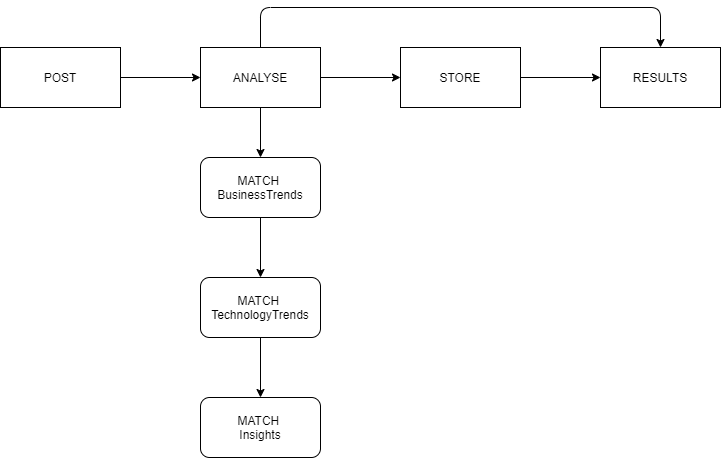

The diagram above was exported from draw.io. Its source (the exported page's mxGraphModel, read from the mxfile embedded in the PNG):
<mxGraphModel dx="2031" dy="1346" grid="1" gridSize="10" guides="1" tooltips="1" connect="1" arrows="1" fold="1" page="1" pageScale="1" pageWidth="827" pageHeight="1169" math="0" shadow="0">
  <root>
    <mxCell id="0" />
    <mxCell id="1" parent="0" />
    <mxCell id="tDvWEGV-mEw0DrnMkTRb-1" value="POST" style="rounded=0;whiteSpace=wrap;html=1;" vertex="1" parent="1">
      <mxGeometry x="30" y="100" width="120" height="60" as="geometry" />
    </mxCell>
    <mxCell id="tDvWEGV-mEw0DrnMkTRb-2" value="ANALYSE" style="rounded=0;whiteSpace=wrap;html=1;" vertex="1" parent="1">
      <mxGeometry x="230" y="100" width="120" height="60" as="geometry" />
    </mxCell>
    <mxCell id="tDvWEGV-mEw0DrnMkTRb-3" value="STORE" style="rounded=0;whiteSpace=wrap;html=1;" vertex="1" parent="1">
      <mxGeometry x="430" y="100" width="120" height="60" as="geometry" />
    </mxCell>
    <mxCell id="tDvWEGV-mEw0DrnMkTRb-4" value="RESULTS" style="rounded=0;whiteSpace=wrap;html=1;" vertex="1" parent="1">
      <mxGeometry x="630" y="100" width="120" height="60" as="geometry" />
    </mxCell>
    <mxCell id="tDvWEGV-mEw0DrnMkTRb-5" value="" style="endArrow=classic;html=1;" edge="1" parent="1" source="tDvWEGV-mEw0DrnMkTRb-1" target="tDvWEGV-mEw0DrnMkTRb-2">
      <mxGeometry width="50" height="50" relative="1" as="geometry">
        <mxPoint x="240" y="330" as="sourcePoint" />
        <mxPoint x="290" y="280" as="targetPoint" />
      </mxGeometry>
    </mxCell>
    <mxCell id="tDvWEGV-mEw0DrnMkTRb-6" value="" style="endArrow=classic;html=1;" edge="1" parent="1" source="tDvWEGV-mEw0DrnMkTRb-2" target="tDvWEGV-mEw0DrnMkTRb-3">
      <mxGeometry width="50" height="50" relative="1" as="geometry">
        <mxPoint x="160" y="140" as="sourcePoint" />
        <mxPoint x="240" y="140" as="targetPoint" />
      </mxGeometry>
    </mxCell>
    <mxCell id="tDvWEGV-mEw0DrnMkTRb-7" value="" style="endArrow=classic;html=1;" edge="1" parent="1" source="tDvWEGV-mEw0DrnMkTRb-3" target="tDvWEGV-mEw0DrnMkTRb-4">
      <mxGeometry width="50" height="50" relative="1" as="geometry">
        <mxPoint x="360" y="140" as="sourcePoint" />
        <mxPoint x="440" y="140" as="targetPoint" />
      </mxGeometry>
    </mxCell>
    <mxCell id="tDvWEGV-mEw0DrnMkTRb-8" value="MATCH&amp;nbsp;&lt;br&gt;BusinessTrends" style="rounded=1;whiteSpace=wrap;html=1;" vertex="1" parent="1">
      <mxGeometry x="230" y="210" width="120" height="60" as="geometry" />
    </mxCell>
    <mxCell id="tDvWEGV-mEw0DrnMkTRb-9" value="MATCH&amp;nbsp;&lt;br&gt;TechnologyTrends" style="rounded=1;whiteSpace=wrap;html=1;" vertex="1" parent="1">
      <mxGeometry x="230" y="330" width="120" height="60" as="geometry" />
    </mxCell>
    <mxCell id="tDvWEGV-mEw0DrnMkTRb-10" value="MATCH&amp;nbsp;&lt;br&gt;Insights" style="rounded=1;whiteSpace=wrap;html=1;" vertex="1" parent="1">
      <mxGeometry x="230" y="450" width="120" height="60" as="geometry" />
    </mxCell>
    <mxCell id="tDvWEGV-mEw0DrnMkTRb-11" value="" style="endArrow=classic;html=1;" edge="1" parent="1" source="tDvWEGV-mEw0DrnMkTRb-2" target="tDvWEGV-mEw0DrnMkTRb-8">
      <mxGeometry width="50" height="50" relative="1" as="geometry">
        <mxPoint x="10" y="320" as="sourcePoint" />
        <mxPoint x="60" y="270" as="targetPoint" />
      </mxGeometry>
    </mxCell>
    <mxCell id="tDvWEGV-mEw0DrnMkTRb-12" value="" style="endArrow=classic;html=1;" edge="1" parent="1" source="tDvWEGV-mEw0DrnMkTRb-8" target="tDvWEGV-mEw0DrnMkTRb-9">
      <mxGeometry width="50" height="50" relative="1" as="geometry">
        <mxPoint x="300" y="170" as="sourcePoint" />
        <mxPoint x="300" y="220" as="targetPoint" />
      </mxGeometry>
    </mxCell>
    <mxCell id="tDvWEGV-mEw0DrnMkTRb-13" value="" style="endArrow=classic;html=1;" edge="1" parent="1" source="tDvWEGV-mEw0DrnMkTRb-9" target="tDvWEGV-mEw0DrnMkTRb-10">
      <mxGeometry width="50" height="50" relative="1" as="geometry">
        <mxPoint x="300" y="280" as="sourcePoint" />
        <mxPoint x="300" y="340" as="targetPoint" />
      </mxGeometry>
    </mxCell>
    <mxCell id="tDvWEGV-mEw0DrnMkTRb-15" value="" style="endArrow=classic;html=1;exitX=0.5;exitY=0;exitDx=0;exitDy=0;entryX=0.5;entryY=0;entryDx=0;entryDy=0;" edge="1" parent="1" source="tDvWEGV-mEw0DrnMkTRb-2" target="tDvWEGV-mEw0DrnMkTRb-4">
      <mxGeometry width="50" height="50" relative="1" as="geometry">
        <mxPoint x="490" y="430" as="sourcePoint" />
        <mxPoint x="540" y="380" as="targetPoint" />
        <Array as="points">
          <mxPoint x="290" y="60" />
          <mxPoint x="690" y="60" />
        </Array>
      </mxGeometry>
    </mxCell>
  </root>
</mxGraphModel>